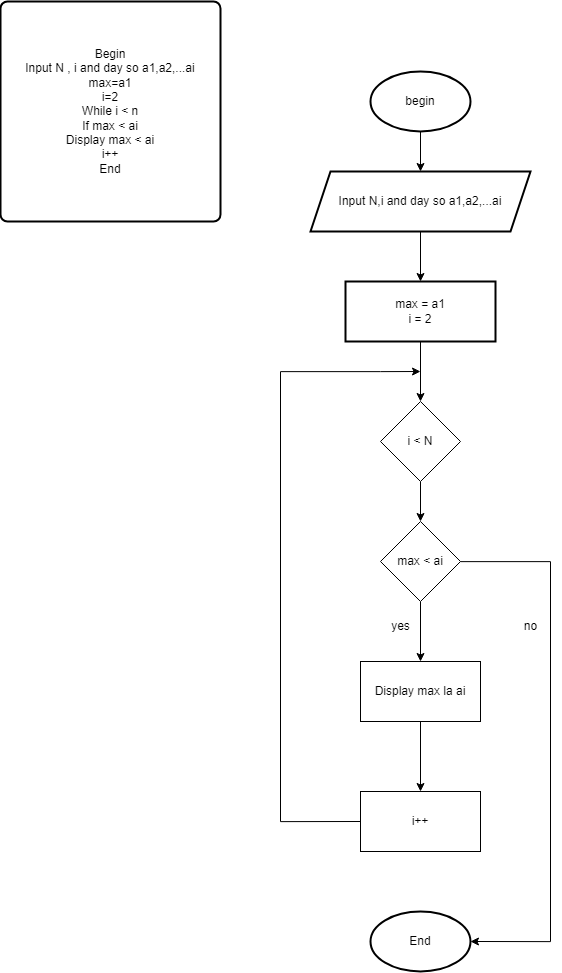

The diagram above was exported from draw.io. Its source (the exported page's mxGraphModel, read from the mxfile embedded in the PNG):
<mxGraphModel dx="3200" dy="1383" grid="1" gridSize="10" guides="1" tooltips="1" connect="1" arrows="1" fold="1" page="1" pageScale="1" pageWidth="827" pageHeight="1169" math="0" shadow="0">
  <root>
    <mxCell id="0" />
    <mxCell id="1" parent="0" />
    <mxCell id="fcYi66V4a0TSyAkcSHWj-2" style="edgeStyle=orthogonalEdgeStyle;rounded=0;orthogonalLoop=1;jettySize=auto;html=1;exitX=0.5;exitY=1;exitDx=0;exitDy=0;" edge="1" parent="1">
      <mxGeometry relative="1" as="geometry">
        <mxPoint x="400" y="660" as="sourcePoint" />
        <mxPoint x="400" y="660" as="targetPoint" />
      </mxGeometry>
    </mxCell>
    <mxCell id="fcYi66V4a0TSyAkcSHWj-3" value="Begin&lt;br&gt;Input N , i and day so a1,a2,...ai&lt;br&gt;max=a1&lt;br&gt;i=2&lt;br&gt;While i &amp;lt; n&lt;br&gt;If max &amp;lt; ai&lt;br&gt;Display max &amp;lt; ai&lt;br&gt;i++&lt;br&gt;End" style="rounded=1;whiteSpace=wrap;html=1;absoluteArcSize=1;arcSize=14;strokeWidth=2;strokeColor=#000000;" vertex="1" parent="1">
      <mxGeometry x="160" y="210" width="220" height="220" as="geometry" />
    </mxCell>
    <mxCell id="fcYi66V4a0TSyAkcSHWj-6" value="" style="edgeStyle=orthogonalEdgeStyle;rounded=0;orthogonalLoop=1;jettySize=auto;html=1;" edge="1" parent="1" source="fcYi66V4a0TSyAkcSHWj-4" target="fcYi66V4a0TSyAkcSHWj-5">
      <mxGeometry relative="1" as="geometry" />
    </mxCell>
    <mxCell id="fcYi66V4a0TSyAkcSHWj-4" value="begin" style="strokeWidth=2;html=1;shape=mxgraph.flowchart.start_1;whiteSpace=wrap;" vertex="1" parent="1">
      <mxGeometry x="530" y="280" width="100" height="60" as="geometry" />
    </mxCell>
    <mxCell id="fcYi66V4a0TSyAkcSHWj-8" value="" style="edgeStyle=orthogonalEdgeStyle;rounded=0;orthogonalLoop=1;jettySize=auto;html=1;" edge="1" parent="1" source="fcYi66V4a0TSyAkcSHWj-5" target="fcYi66V4a0TSyAkcSHWj-7">
      <mxGeometry relative="1" as="geometry" />
    </mxCell>
    <mxCell id="fcYi66V4a0TSyAkcSHWj-5" value="Input N,i and day so a1,a2,...ai" style="shape=parallelogram;perimeter=parallelogramPerimeter;whiteSpace=wrap;html=1;fixedSize=1;strokeWidth=2;" vertex="1" parent="1">
      <mxGeometry x="470" y="380" width="220" height="60" as="geometry" />
    </mxCell>
    <mxCell id="fcYi66V4a0TSyAkcSHWj-25" style="edgeStyle=orthogonalEdgeStyle;rounded=0;orthogonalLoop=1;jettySize=auto;html=1;entryX=0.5;entryY=0;entryDx=0;entryDy=0;" edge="1" parent="1" source="fcYi66V4a0TSyAkcSHWj-7" target="fcYi66V4a0TSyAkcSHWj-13">
      <mxGeometry relative="1" as="geometry" />
    </mxCell>
    <mxCell id="fcYi66V4a0TSyAkcSHWj-7" value="max = a1&lt;br&gt;i = 2" style="whiteSpace=wrap;html=1;strokeWidth=2;" vertex="1" parent="1">
      <mxGeometry x="505" y="490" width="150" height="60" as="geometry" />
    </mxCell>
    <mxCell id="fcYi66V4a0TSyAkcSHWj-11" value="End" style="strokeWidth=2;html=1;shape=mxgraph.flowchart.start_1;whiteSpace=wrap;" vertex="1" parent="1">
      <mxGeometry x="530" y="1120" width="100" height="60" as="geometry" />
    </mxCell>
    <mxCell id="fcYi66V4a0TSyAkcSHWj-15" value="" style="edgeStyle=orthogonalEdgeStyle;rounded=0;orthogonalLoop=1;jettySize=auto;html=1;" edge="1" parent="1" source="fcYi66V4a0TSyAkcSHWj-13" target="fcYi66V4a0TSyAkcSHWj-14">
      <mxGeometry relative="1" as="geometry" />
    </mxCell>
    <mxCell id="fcYi66V4a0TSyAkcSHWj-13" value="i &amp;lt; N" style="rhombus;whiteSpace=wrap;html=1;" vertex="1" parent="1">
      <mxGeometry x="540" y="610" width="80" height="80" as="geometry" />
    </mxCell>
    <mxCell id="fcYi66V4a0TSyAkcSHWj-17" value="" style="edgeStyle=orthogonalEdgeStyle;rounded=0;orthogonalLoop=1;jettySize=auto;html=1;" edge="1" parent="1" source="fcYi66V4a0TSyAkcSHWj-14" target="fcYi66V4a0TSyAkcSHWj-16">
      <mxGeometry relative="1" as="geometry" />
    </mxCell>
    <mxCell id="fcYi66V4a0TSyAkcSHWj-34" style="edgeStyle=orthogonalEdgeStyle;rounded=0;orthogonalLoop=1;jettySize=auto;html=1;entryX=1;entryY=0.5;entryDx=0;entryDy=0;entryPerimeter=0;" edge="1" parent="1" source="fcYi66V4a0TSyAkcSHWj-14" target="fcYi66V4a0TSyAkcSHWj-11">
      <mxGeometry relative="1" as="geometry">
        <mxPoint x="640" y="1150" as="targetPoint" />
        <Array as="points">
          <mxPoint x="710" y="770" />
          <mxPoint x="710" y="1150" />
        </Array>
      </mxGeometry>
    </mxCell>
    <mxCell id="fcYi66V4a0TSyAkcSHWj-14" value="max &amp;lt; ai" style="rhombus;whiteSpace=wrap;html=1;" vertex="1" parent="1">
      <mxGeometry x="540" y="730" width="80" height="80" as="geometry" />
    </mxCell>
    <mxCell id="fcYi66V4a0TSyAkcSHWj-20" value="" style="edgeStyle=orthogonalEdgeStyle;rounded=0;orthogonalLoop=1;jettySize=auto;html=1;" edge="1" parent="1" source="fcYi66V4a0TSyAkcSHWj-16" target="fcYi66V4a0TSyAkcSHWj-19">
      <mxGeometry relative="1" as="geometry" />
    </mxCell>
    <mxCell id="fcYi66V4a0TSyAkcSHWj-16" value="Display max la ai" style="whiteSpace=wrap;html=1;" vertex="1" parent="1">
      <mxGeometry x="520" y="870" width="120" height="60" as="geometry" />
    </mxCell>
    <mxCell id="fcYi66V4a0TSyAkcSHWj-18" value="yes" style="text;html=1;align=center;verticalAlign=middle;resizable=0;points=[];autosize=1;strokeColor=none;fillColor=none;" vertex="1" parent="1">
      <mxGeometry x="540" y="820" width="40" height="30" as="geometry" />
    </mxCell>
    <mxCell id="fcYi66V4a0TSyAkcSHWj-32" style="edgeStyle=orthogonalEdgeStyle;rounded=0;orthogonalLoop=1;jettySize=auto;html=1;exitX=0;exitY=0.5;exitDx=0;exitDy=0;" edge="1" parent="1" source="fcYi66V4a0TSyAkcSHWj-19">
      <mxGeometry relative="1" as="geometry">
        <mxPoint x="580" y="580" as="targetPoint" />
        <Array as="points">
          <mxPoint x="440" y="1030" />
          <mxPoint x="440" y="580" />
          <mxPoint x="540" y="580" />
        </Array>
      </mxGeometry>
    </mxCell>
    <mxCell id="fcYi66V4a0TSyAkcSHWj-19" value="i++" style="whiteSpace=wrap;html=1;" vertex="1" parent="1">
      <mxGeometry x="520" y="1000" width="120" height="60" as="geometry" />
    </mxCell>
    <mxCell id="fcYi66V4a0TSyAkcSHWj-35" value="no" style="text;html=1;align=center;verticalAlign=middle;resizable=0;points=[];autosize=1;strokeColor=none;fillColor=none;" vertex="1" parent="1">
      <mxGeometry x="670" y="820" width="40" height="30" as="geometry" />
    </mxCell>
  </root>
</mxGraphModel>